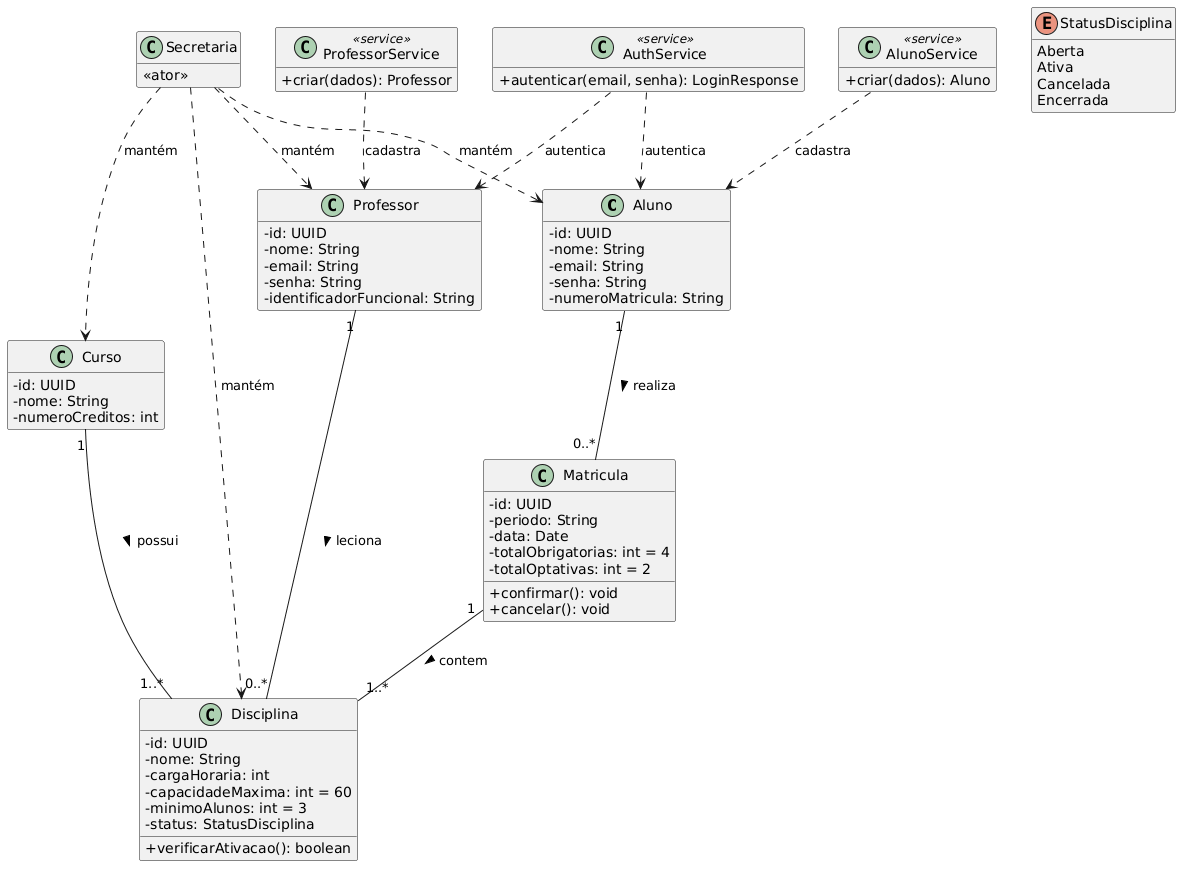

The diagram above was rendered by PlantUML. Its source (embedded in the PNG):
@startuml
skinparam classAttributeIconSize 0
hide empty members

class Aluno {
  - id: UUID
  - nome: String
  - email: String
  - senha: String
  - numeroMatricula: String
}

class Professor {
  - id: UUID
  - nome: String
  - email: String
  - senha: String
  - identificadorFuncional: String
}

class Secretaria {
  <<ator>>
}

class AlunoService <<service>> {
  + criar(dados): Aluno
}

class ProfessorService <<service>> {
  + criar(dados): Professor
}

class AuthService <<service>> {
  + autenticar(email, senha): LoginResponse
}

class Curso {
  - id: UUID
  - nome: String
  - numeroCreditos: int
}

class Disciplina {
  - id: UUID
  - nome: String
  - cargaHoraria: int
  - capacidadeMaxima: int = 60
  - minimoAlunos: int = 3
  - status: StatusDisciplina
  + verificarAtivacao(): boolean
}

class Matricula {
  - id: UUID
  - periodo: String
  - data: Date
  - totalObrigatorias: int = 4
  - totalOptativas: int = 2
  + confirmar(): void
  + cancelar(): void
}

enum StatusDisciplina {
  Aberta
  Ativa
  Cancelada
  Encerrada
}

Curso "1" -- "1..*" Disciplina : possui >
Professor "1" -- "0..*" Disciplina : leciona >
Aluno "1" -- "0..*" Matricula : realiza >
Matricula "1" -- "1..*" Disciplina : contem >

AuthService ..> Aluno : autentica
AuthService ..> Professor : autentica
AlunoService ..> Aluno : cadastra
ProfessorService ..> Professor : cadastra
Secretaria ..> Curso : mantém
Secretaria ..> Disciplina : mantém
Secretaria ..> Professor : mantém
Secretaria ..> Aluno : mantém
@enduml